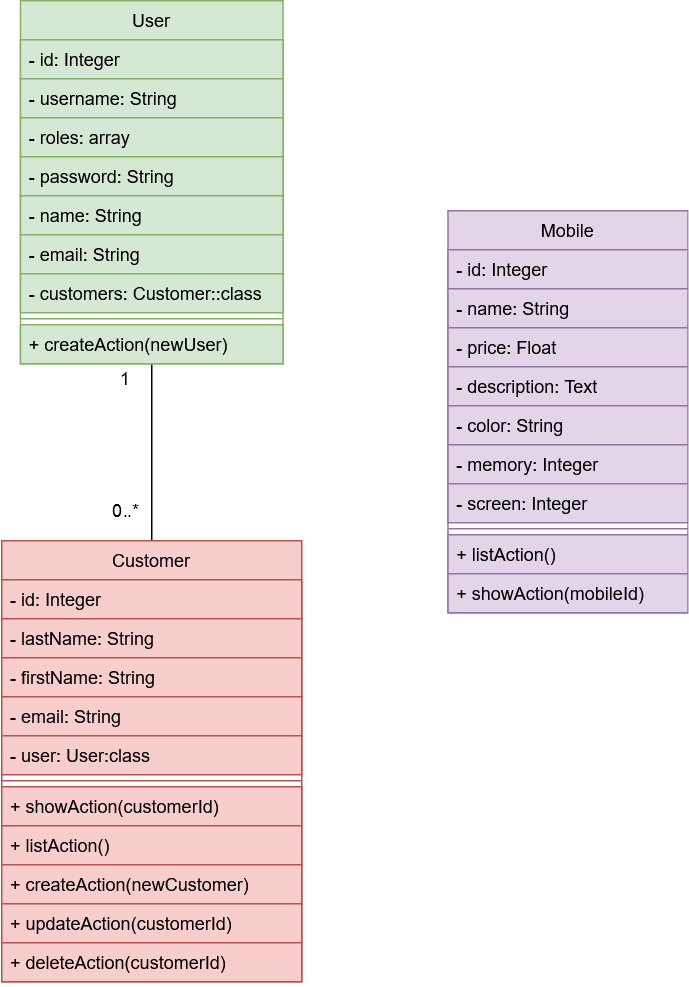

The diagram above was exported from draw.io. Its source (the exported page's mxGraphModel, read from the mxfile embedded in the PNG):
<mxGraphModel dx="1548" dy="807" grid="1" gridSize="10" guides="1" tooltips="1" connect="1" arrows="1" fold="1" page="1" pageScale="1" pageWidth="827" pageHeight="1169" math="0" shadow="0">
  <root>
    <mxCell id="WIyWlLk6GJQsqaUBKTNV-0" />
    <mxCell id="WIyWlLk6GJQsqaUBKTNV-1" parent="WIyWlLk6GJQsqaUBKTNV-0" />
    <mxCell id="iyyXiR3IWCKdNO8DSKLb-10" value="" style="endArrow=none;html=1;entryX=0.5;entryY=1;entryDx=0;entryDy=0;exitX=0.5;exitY=0;exitDx=0;exitDy=0;" parent="WIyWlLk6GJQsqaUBKTNV-1" source="zkfFHV4jXpPFQw0GAbJ--6" target="zkfFHV4jXpPFQw0GAbJ--0" edge="1">
      <mxGeometry width="50" height="50" relative="1" as="geometry">
        <mxPoint x="230" y="400" as="sourcePoint" />
        <mxPoint x="280" y="350" as="targetPoint" />
      </mxGeometry>
    </mxCell>
    <mxCell id="iyyXiR3IWCKdNO8DSKLb-11" value="1" style="text;html=1;align=center;verticalAlign=middle;resizable=0;points=[];autosize=1;" parent="WIyWlLk6GJQsqaUBKTNV-1" vertex="1">
      <mxGeometry x="195" y="262" width="20" height="20" as="geometry" />
    </mxCell>
    <mxCell id="iyyXiR3IWCKdNO8DSKLb-12" value="0..*" style="text;html=1;align=center;verticalAlign=middle;resizable=0;points=[];autosize=1;" parent="WIyWlLk6GJQsqaUBKTNV-1" vertex="1">
      <mxGeometry x="190" y="350" width="30" height="20" as="geometry" />
    </mxCell>
    <mxCell id="zkfFHV4jXpPFQw0GAbJ--17" value="Mobile" style="swimlane;fontStyle=0;align=center;verticalAlign=top;childLayout=stackLayout;horizontal=1;startSize=26;horizontalStack=0;resizeParent=1;resizeLast=0;collapsible=1;marginBottom=0;rounded=0;shadow=0;strokeWidth=1;fillColor=#e1d5e7;strokeColor=#9673a6;" parent="WIyWlLk6GJQsqaUBKTNV-1" vertex="1">
      <mxGeometry x="420" y="160" width="160" height="268" as="geometry">
        <mxRectangle x="550" y="140" width="160" height="26" as="alternateBounds" />
      </mxGeometry>
    </mxCell>
    <mxCell id="zkfFHV4jXpPFQw0GAbJ--18" value="- id: Integer" style="text;align=left;verticalAlign=top;spacingLeft=4;spacingRight=4;overflow=hidden;rotatable=0;points=[[0,0.5],[1,0.5]];portConstraint=eastwest;fillColor=#e1d5e7;strokeColor=#9673a6;" parent="zkfFHV4jXpPFQw0GAbJ--17" vertex="1">
      <mxGeometry y="26" width="160" height="26" as="geometry" />
    </mxCell>
    <mxCell id="zkfFHV4jXpPFQw0GAbJ--19" value="- name: String" style="text;align=left;verticalAlign=top;spacingLeft=4;spacingRight=4;overflow=hidden;rotatable=0;points=[[0,0.5],[1,0.5]];portConstraint=eastwest;rounded=0;shadow=0;html=0;fillColor=#e1d5e7;strokeColor=#9673a6;" parent="zkfFHV4jXpPFQw0GAbJ--17" vertex="1">
      <mxGeometry y="52" width="160" height="26" as="geometry" />
    </mxCell>
    <mxCell id="zkfFHV4jXpPFQw0GAbJ--20" value="- price: Float" style="text;align=left;verticalAlign=top;spacingLeft=4;spacingRight=4;overflow=hidden;rotatable=0;points=[[0,0.5],[1,0.5]];portConstraint=eastwest;rounded=0;shadow=0;html=0;fillColor=#e1d5e7;strokeColor=#9673a6;" parent="zkfFHV4jXpPFQw0GAbJ--17" vertex="1">
      <mxGeometry y="78" width="160" height="26" as="geometry" />
    </mxCell>
    <mxCell id="zkfFHV4jXpPFQw0GAbJ--21" value="- description: Text" style="text;align=left;verticalAlign=top;spacingLeft=4;spacingRight=4;overflow=hidden;rotatable=0;points=[[0,0.5],[1,0.5]];portConstraint=eastwest;rounded=0;shadow=0;html=0;fillColor=#e1d5e7;strokeColor=#9673a6;" parent="zkfFHV4jXpPFQw0GAbJ--17" vertex="1">
      <mxGeometry y="104" width="160" height="26" as="geometry" />
    </mxCell>
    <mxCell id="zkfFHV4jXpPFQw0GAbJ--24" value="- color: String" style="text;align=left;verticalAlign=top;spacingLeft=4;spacingRight=4;overflow=hidden;rotatable=0;points=[[0,0.5],[1,0.5]];portConstraint=eastwest;fillColor=#e1d5e7;strokeColor=#9673a6;" parent="zkfFHV4jXpPFQw0GAbJ--17" vertex="1">
      <mxGeometry y="130" width="160" height="26" as="geometry" />
    </mxCell>
    <mxCell id="zkfFHV4jXpPFQw0GAbJ--25" value="- memory: Integer" style="text;align=left;verticalAlign=top;spacingLeft=4;spacingRight=4;overflow=hidden;rotatable=0;points=[[0,0.5],[1,0.5]];portConstraint=eastwest;fillColor=#e1d5e7;strokeColor=#9673a6;" parent="zkfFHV4jXpPFQw0GAbJ--17" vertex="1">
      <mxGeometry y="156" width="160" height="26" as="geometry" />
    </mxCell>
    <mxCell id="J0VCUd8Bch6R9-G9Ex1w-0" value="- screen: Integer" style="text;align=left;verticalAlign=top;spacingLeft=4;spacingRight=4;overflow=hidden;rotatable=0;points=[[0,0.5],[1,0.5]];portConstraint=eastwest;fillColor=#e1d5e7;strokeColor=#9673a6;" parent="zkfFHV4jXpPFQw0GAbJ--17" vertex="1">
      <mxGeometry y="182" width="160" height="26" as="geometry" />
    </mxCell>
    <mxCell id="J0VCUd8Bch6R9-G9Ex1w-6" value="" style="line;html=1;strokeWidth=1;align=left;verticalAlign=middle;spacingTop=-1;spacingLeft=3;spacingRight=3;rotatable=0;labelPosition=right;points=[];portConstraint=eastwest;fillColor=#e1d5e7;strokeColor=#9673a6;" parent="zkfFHV4jXpPFQw0GAbJ--17" vertex="1">
      <mxGeometry y="208" width="160" height="8" as="geometry" />
    </mxCell>
    <mxCell id="J0VCUd8Bch6R9-G9Ex1w-7" value="+ listAction()" style="text;align=left;verticalAlign=top;spacingLeft=4;spacingRight=4;overflow=hidden;rotatable=0;points=[[0,0.5],[1,0.5]];portConstraint=eastwest;fillColor=#e1d5e7;strokeColor=#9673a6;" parent="zkfFHV4jXpPFQw0GAbJ--17" vertex="1">
      <mxGeometry y="216" width="160" height="26" as="geometry" />
    </mxCell>
    <mxCell id="J0VCUd8Bch6R9-G9Ex1w-8" value="+ showAction(mobileId)" style="text;align=left;verticalAlign=top;spacingLeft=4;spacingRight=4;overflow=hidden;rotatable=0;points=[[0,0.5],[1,0.5]];portConstraint=eastwest;fillColor=#e1d5e7;strokeColor=#9673a6;" parent="zkfFHV4jXpPFQw0GAbJ--17" vertex="1">
      <mxGeometry y="242" width="160" height="26" as="geometry" />
    </mxCell>
    <mxCell id="zkfFHV4jXpPFQw0GAbJ--6" value="Customer" style="swimlane;fontStyle=0;align=center;verticalAlign=top;childLayout=stackLayout;horizontal=1;startSize=26;horizontalStack=0;resizeParent=1;resizeLast=0;collapsible=1;marginBottom=0;rounded=0;shadow=0;strokeWidth=1;fillColor=#f8cecc;strokeColor=#b85450;" parent="WIyWlLk6GJQsqaUBKTNV-1" vertex="1">
      <mxGeometry x="122.5" y="380" width="200" height="294" as="geometry">
        <mxRectangle x="130" y="380" width="160" height="26" as="alternateBounds" />
      </mxGeometry>
    </mxCell>
    <mxCell id="zkfFHV4jXpPFQw0GAbJ--7" value="- id: Integer" style="text;align=left;verticalAlign=top;spacingLeft=4;spacingRight=4;overflow=hidden;rotatable=0;points=[[0,0.5],[1,0.5]];portConstraint=eastwest;fillColor=#f8cecc;strokeColor=#b85450;" parent="zkfFHV4jXpPFQw0GAbJ--6" vertex="1">
      <mxGeometry y="26" width="200" height="26" as="geometry" />
    </mxCell>
    <mxCell id="zkfFHV4jXpPFQw0GAbJ--8" value="- lastName: String" style="text;align=left;verticalAlign=top;spacingLeft=4;spacingRight=4;overflow=hidden;rotatable=0;points=[[0,0.5],[1,0.5]];portConstraint=eastwest;rounded=0;shadow=0;html=0;fillColor=#f8cecc;strokeColor=#b85450;" parent="zkfFHV4jXpPFQw0GAbJ--6" vertex="1">
      <mxGeometry y="52" width="200" height="26" as="geometry" />
    </mxCell>
    <mxCell id="iyyXiR3IWCKdNO8DSKLb-0" value="- firstName: String" style="text;align=left;verticalAlign=top;spacingLeft=4;spacingRight=4;overflow=hidden;rotatable=0;points=[[0,0.5],[1,0.5]];portConstraint=eastwest;rounded=0;shadow=0;html=0;fillColor=#f8cecc;strokeColor=#b85450;" parent="zkfFHV4jXpPFQw0GAbJ--6" vertex="1">
      <mxGeometry y="78" width="200" height="26" as="geometry" />
    </mxCell>
    <mxCell id="iyyXiR3IWCKdNO8DSKLb-1" value="- email: String" style="text;align=left;verticalAlign=top;spacingLeft=4;spacingRight=4;overflow=hidden;rotatable=0;points=[[0,0.5],[1,0.5]];portConstraint=eastwest;rounded=0;shadow=0;html=0;fillColor=#f8cecc;strokeColor=#b85450;" parent="zkfFHV4jXpPFQw0GAbJ--6" vertex="1">
      <mxGeometry y="104" width="200" height="26" as="geometry" />
    </mxCell>
    <mxCell id="hkdnMIg2GQB40FOhJnx3-1" value="- user: User:class" style="text;align=left;verticalAlign=top;spacingLeft=4;spacingRight=4;overflow=hidden;rotatable=0;points=[[0,0.5],[1,0.5]];portConstraint=eastwest;rounded=0;shadow=0;html=0;fillColor=#f8cecc;strokeColor=#b85450;" parent="zkfFHV4jXpPFQw0GAbJ--6" vertex="1">
      <mxGeometry y="130" width="200" height="26" as="geometry" />
    </mxCell>
    <mxCell id="zkfFHV4jXpPFQw0GAbJ--9" value="" style="line;html=1;strokeWidth=1;align=left;verticalAlign=middle;spacingTop=-1;spacingLeft=3;spacingRight=3;rotatable=0;labelPosition=right;points=[];portConstraint=eastwest;fillColor=#f8cecc;strokeColor=#b85450;" parent="zkfFHV4jXpPFQw0GAbJ--6" vertex="1">
      <mxGeometry y="156" width="200" height="8" as="geometry" />
    </mxCell>
    <mxCell id="J0VCUd8Bch6R9-G9Ex1w-9" value="+ showAction(customerId)" style="text;align=left;verticalAlign=top;spacingLeft=4;spacingRight=4;overflow=hidden;rotatable=0;points=[[0,0.5],[1,0.5]];portConstraint=eastwest;fillColor=#f8cecc;strokeColor=#b85450;" parent="zkfFHV4jXpPFQw0GAbJ--6" vertex="1">
      <mxGeometry y="164" width="200" height="26" as="geometry" />
    </mxCell>
    <mxCell id="J0VCUd8Bch6R9-G9Ex1w-5" value="+ listAction()" style="text;align=left;verticalAlign=top;spacingLeft=4;spacingRight=4;overflow=hidden;rotatable=0;points=[[0,0.5],[1,0.5]];portConstraint=eastwest;fillColor=#f8cecc;strokeColor=#b85450;" parent="zkfFHV4jXpPFQw0GAbJ--6" vertex="1">
      <mxGeometry y="190" width="200" height="26" as="geometry" />
    </mxCell>
    <mxCell id="zkfFHV4jXpPFQw0GAbJ--10" value="+ createAction(newCustomer)" style="text;align=left;verticalAlign=top;spacingLeft=4;spacingRight=4;overflow=hidden;rotatable=0;points=[[0,0.5],[1,0.5]];portConstraint=eastwest;fontStyle=0;fillColor=#f8cecc;strokeColor=#b85450;" parent="zkfFHV4jXpPFQw0GAbJ--6" vertex="1">
      <mxGeometry y="216" width="200" height="26" as="geometry" />
    </mxCell>
    <mxCell id="zkfFHV4jXpPFQw0GAbJ--11" value="+ updateAction(customerId)" style="text;align=left;verticalAlign=top;spacingLeft=4;spacingRight=4;overflow=hidden;rotatable=0;points=[[0,0.5],[1,0.5]];portConstraint=eastwest;fillColor=#f8cecc;strokeColor=#b85450;" parent="zkfFHV4jXpPFQw0GAbJ--6" vertex="1">
      <mxGeometry y="242" width="200" height="26" as="geometry" />
    </mxCell>
    <mxCell id="J0VCUd8Bch6R9-G9Ex1w-4" value="+ deleteAction(customerId)" style="text;align=left;verticalAlign=top;spacingLeft=4;spacingRight=4;overflow=hidden;rotatable=0;points=[[0,0.5],[1,0.5]];portConstraint=eastwest;fillColor=#f8cecc;strokeColor=#b85450;" parent="zkfFHV4jXpPFQw0GAbJ--6" vertex="1">
      <mxGeometry y="268" width="200" height="26" as="geometry" />
    </mxCell>
    <mxCell id="zkfFHV4jXpPFQw0GAbJ--0" value="User" style="swimlane;fontStyle=0;align=center;verticalAlign=top;childLayout=stackLayout;horizontal=1;startSize=26;horizontalStack=0;resizeParent=1;resizeLast=0;collapsible=1;marginBottom=0;rounded=0;shadow=0;strokeWidth=1;fillColor=#d5e8d4;strokeColor=#82b366;" parent="WIyWlLk6GJQsqaUBKTNV-1" vertex="1">
      <mxGeometry x="135" y="20" width="175" height="242" as="geometry">
        <mxRectangle x="230" y="140" width="160" height="26" as="alternateBounds" />
      </mxGeometry>
    </mxCell>
    <mxCell id="zkfFHV4jXpPFQw0GAbJ--1" value="- id: Integer" style="text;align=left;verticalAlign=top;spacingLeft=4;spacingRight=4;overflow=hidden;rotatable=0;points=[[0,0.5],[1,0.5]];portConstraint=eastwest;fillColor=#d5e8d4;strokeColor=#82b366;" parent="zkfFHV4jXpPFQw0GAbJ--0" vertex="1">
      <mxGeometry y="26" width="175" height="26" as="geometry" />
    </mxCell>
    <mxCell id="iyyXiR3IWCKdNO8DSKLb-2" value="- username: String" style="text;align=left;verticalAlign=top;spacingLeft=4;spacingRight=4;overflow=hidden;rotatable=0;points=[[0,0.5],[1,0.5]];portConstraint=eastwest;fillColor=#d5e8d4;strokeColor=#82b366;" parent="zkfFHV4jXpPFQw0GAbJ--0" vertex="1">
      <mxGeometry y="52" width="175" height="26" as="geometry" />
    </mxCell>
    <mxCell id="iyyXiR3IWCKdNO8DSKLb-3" value="- roles: array" style="text;align=left;verticalAlign=top;spacingLeft=4;spacingRight=4;overflow=hidden;rotatable=0;points=[[0,0.5],[1,0.5]];portConstraint=eastwest;fillColor=#d5e8d4;strokeColor=#82b366;" parent="zkfFHV4jXpPFQw0GAbJ--0" vertex="1">
      <mxGeometry y="78" width="175" height="26" as="geometry" />
    </mxCell>
    <mxCell id="aD3Bp7aYrRWu0pkAwRlP-0" value="- password: String" style="text;align=left;verticalAlign=top;spacingLeft=4;spacingRight=4;overflow=hidden;rotatable=0;points=[[0,0.5],[1,0.5]];portConstraint=eastwest;fillColor=#d5e8d4;strokeColor=#82b366;" parent="zkfFHV4jXpPFQw0GAbJ--0" vertex="1">
      <mxGeometry y="104" width="175" height="26" as="geometry" />
    </mxCell>
    <mxCell id="zkfFHV4jXpPFQw0GAbJ--2" value="- name: String" style="text;align=left;verticalAlign=top;spacingLeft=4;spacingRight=4;overflow=hidden;rotatable=0;points=[[0,0.5],[1,0.5]];portConstraint=eastwest;rounded=0;shadow=0;html=0;fillColor=#d5e8d4;strokeColor=#82b366;" parent="zkfFHV4jXpPFQw0GAbJ--0" vertex="1">
      <mxGeometry y="130" width="175" height="26" as="geometry" />
    </mxCell>
    <mxCell id="iyyXiR3IWCKdNO8DSKLb-4" value="- email: String" style="text;align=left;verticalAlign=top;spacingLeft=4;spacingRight=4;overflow=hidden;rotatable=0;points=[[0,0.5],[1,0.5]];portConstraint=eastwest;fillColor=#d5e8d4;strokeColor=#82b366;" parent="zkfFHV4jXpPFQw0GAbJ--0" vertex="1">
      <mxGeometry y="156" width="175" height="26" as="geometry" />
    </mxCell>
    <mxCell id="hkdnMIg2GQB40FOhJnx3-0" value="- customers: Customer::class" style="text;align=left;verticalAlign=top;spacingLeft=4;spacingRight=4;overflow=hidden;rotatable=0;points=[[0,0.5],[1,0.5]];portConstraint=eastwest;fillColor=#d5e8d4;strokeColor=#82b366;" parent="zkfFHV4jXpPFQw0GAbJ--0" vertex="1">
      <mxGeometry y="182" width="175" height="26" as="geometry" />
    </mxCell>
    <mxCell id="hkdnMIg2GQB40FOhJnx3-2" value="" style="line;html=1;strokeWidth=1;align=left;verticalAlign=middle;spacingTop=-1;spacingLeft=3;spacingRight=3;rotatable=0;labelPosition=right;points=[];portConstraint=eastwest;fillColor=#d5e8d4;strokeColor=#82b366;" parent="zkfFHV4jXpPFQw0GAbJ--0" vertex="1">
      <mxGeometry y="208" width="175" height="8" as="geometry" />
    </mxCell>
    <mxCell id="hkdnMIg2GQB40FOhJnx3-3" value="+ createAction(newUser)" style="text;align=left;verticalAlign=top;spacingLeft=4;spacingRight=4;overflow=hidden;rotatable=0;points=[[0,0.5],[1,0.5]];portConstraint=eastwest;fontStyle=0;fillColor=#d5e8d4;strokeColor=#82b366;" parent="zkfFHV4jXpPFQw0GAbJ--0" vertex="1">
      <mxGeometry y="216" width="175" height="26" as="geometry" />
    </mxCell>
  </root>
</mxGraphModel>